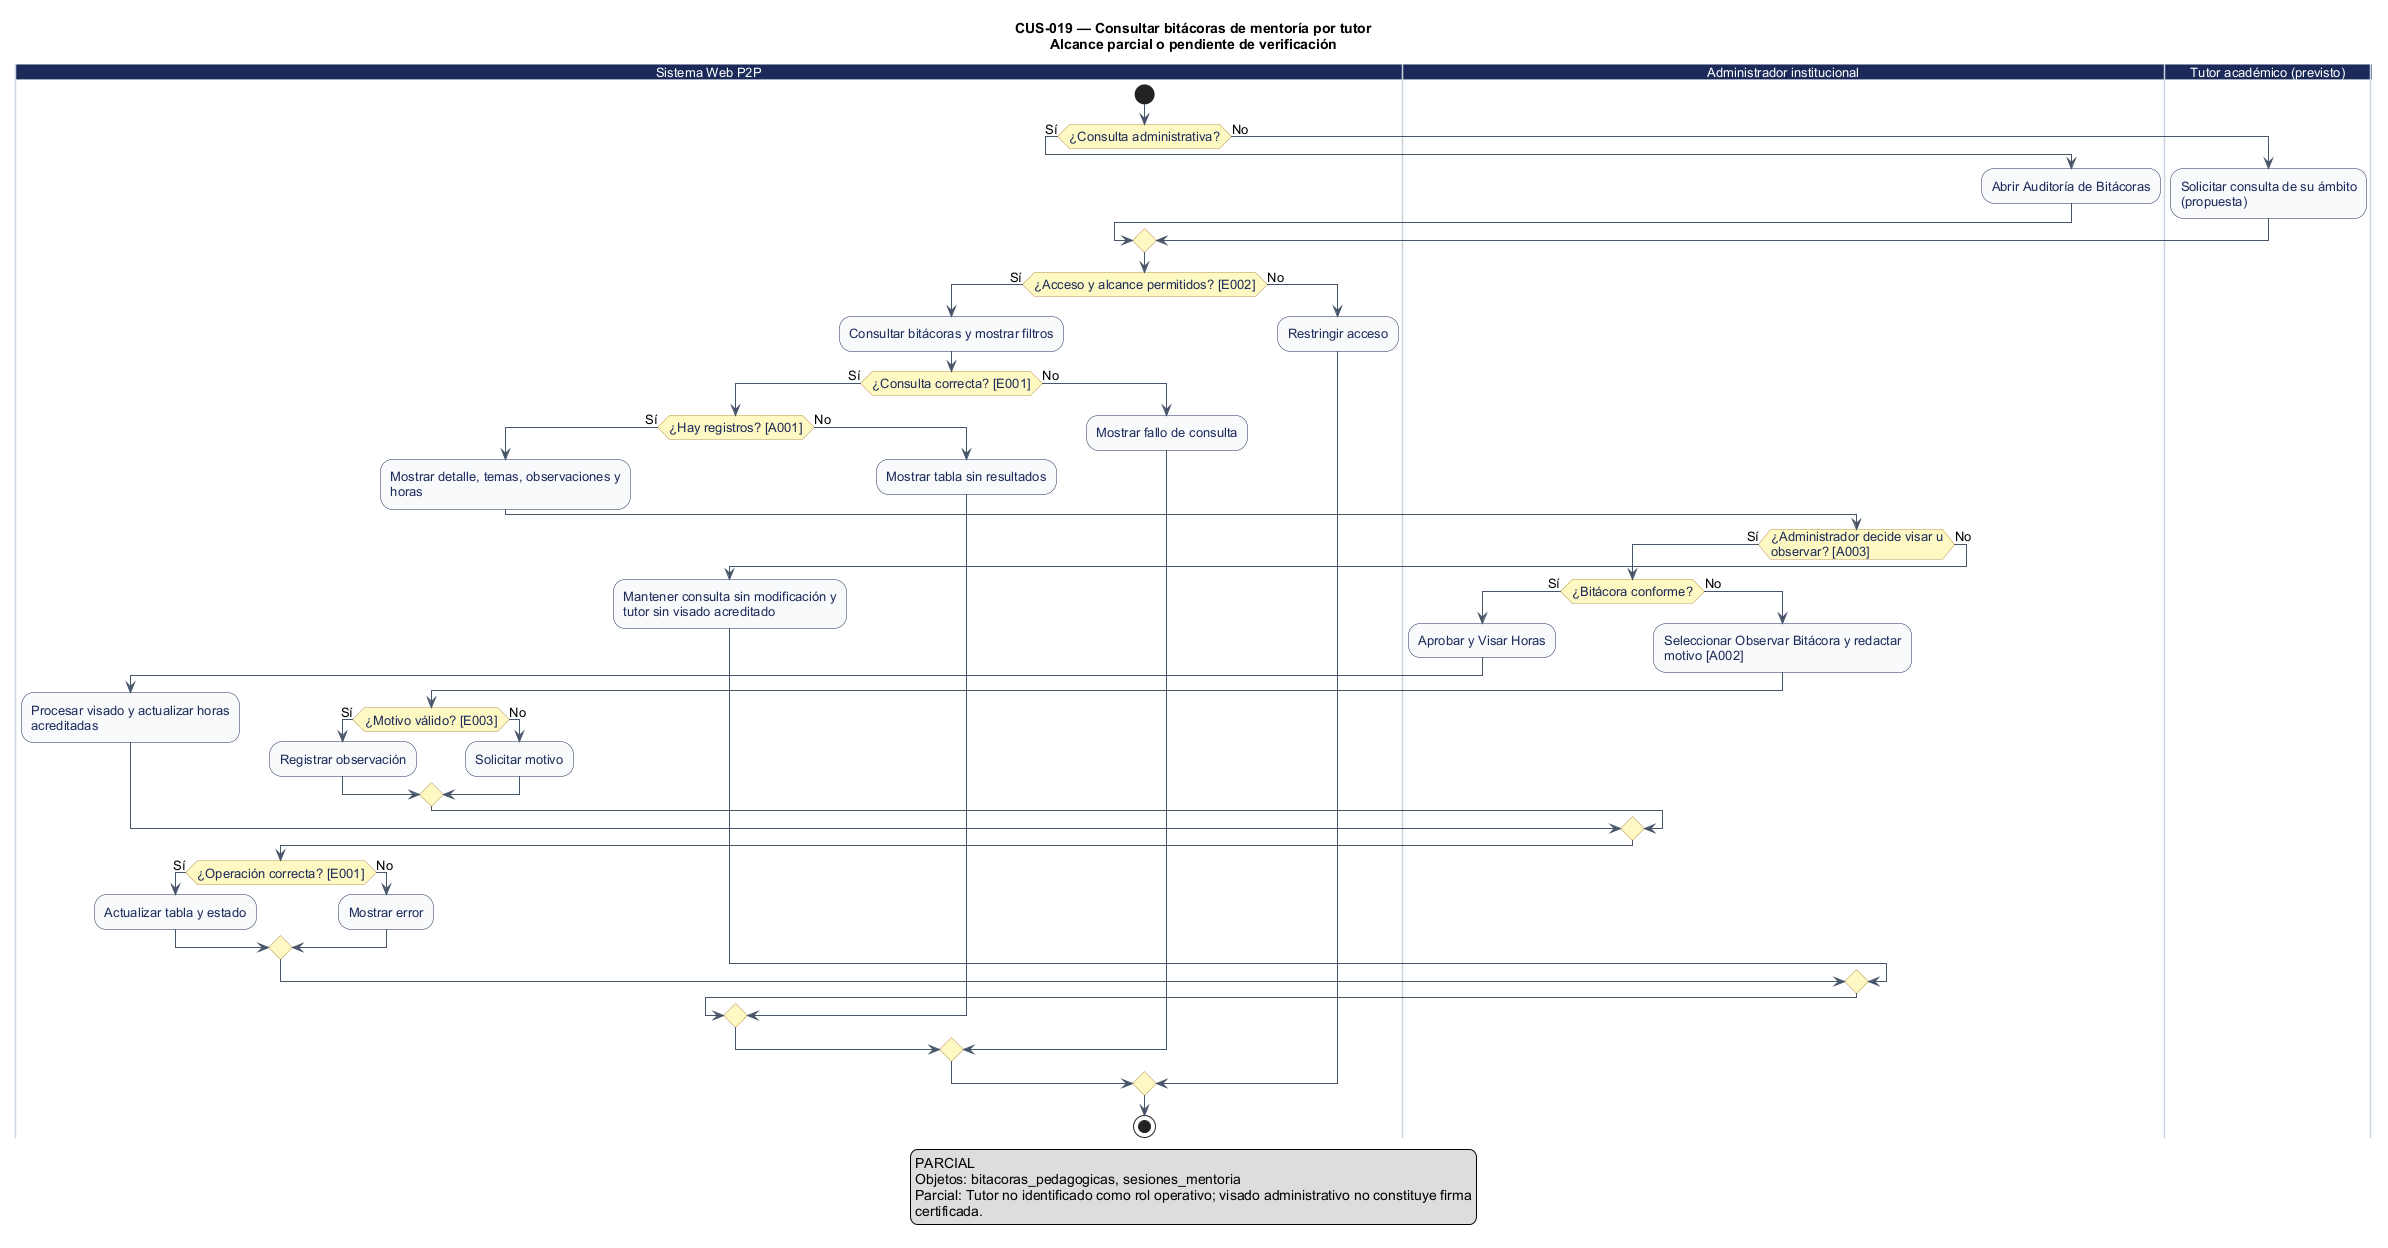

The diagram above was rendered by PlantUML. Its source (embedded in the PNG):
@startuml
' CUS-019 — Consultar bitácoras de mentoría por tutor
' Estado: Implementación parcial: auditoría por Administrador; tutor no identificado
' Fuente: catálogo consolidado DOC-H02, línea base 044d2a8.
' Los reintentos no explícitos se realizan desde la interfaz; el diagrama no certifica implementación.
title CUS-019 — Consultar bitácoras de mentoría por tutor\nAlcance parcial o pendiente de verificación
skinparam shadowing false
skinparam defaultFontName Arial
skinparam defaultFontSize 13
skinparam ArrowColor #475569
skinparam activity {
  BackgroundColor #F8FAFC
  BorderColor #1C2A59
  FontColor #1C2A59
  DiamondBackgroundColor #FEF9C3
  DiamondBorderColor #B99451
}
skinparam swimlane {
  BorderColor #CBD5E1
  TitleBackgroundColor #1C2A59
  TitleFontColor #FFFFFF
}

|Sistema Web P2P|
start
if (¿Consulta administrativa?) then (Sí)
|Administrador institucional|
  :Abrir Auditoría de Bitácoras;
  else (No)
|Tutor académico (previsto)|
  :Solicitar consulta de su ámbito\n(propuesta);
endif
|Sistema Web P2P|
if (¿Acceso y alcance permitidos? [E002]) then (Sí)
  :Consultar bitácoras y mostrar filtros;
  if (¿Consulta correcta? [E001]) then (Sí)
    if (¿Hay registros? [A001]) then (Sí)
      :Mostrar detalle, temas, observaciones y\nhoras;
|Administrador institucional|
      if (¿Administrador decide visar u\nobservar? [A003]) then (Sí)
        if (¿Bitácora conforme?) then (Sí)
          :Aprobar y Visar Horas;
|Sistema Web P2P|
          :Procesar visado y actualizar horas\nacreditadas;
          else (No)
|Administrador institucional|
          :Seleccionar Observar Bitácora y redactar\nmotivo [A002];
|Sistema Web P2P|
          if (¿Motivo válido? [E003]) then (Sí)
            :Registrar observación;
            else (No)
            :Solicitar motivo;
          endif
        endif
        if (¿Operación correcta? [E001]) then (Sí)
          :Actualizar tabla y estado;
          else (No)
          :Mostrar error;
        endif
        else (No)
        :Mantener consulta sin modificación y\ntutor sin visado acreditado;
      endif
      else (No)
      :Mostrar tabla sin resultados;
    endif
    else (No)
    :Mostrar fallo de consulta;
  endif
  else (No)
  :Restringir acceso;
endif
stop

legend bottom
PARCIAL
Objetos: bitacoras_pedagogicas, sesiones_mentoria
Parcial: Tutor no identificado como rol operativo; visado administrativo no constituye firma
certificada.
endlegend
@enduml